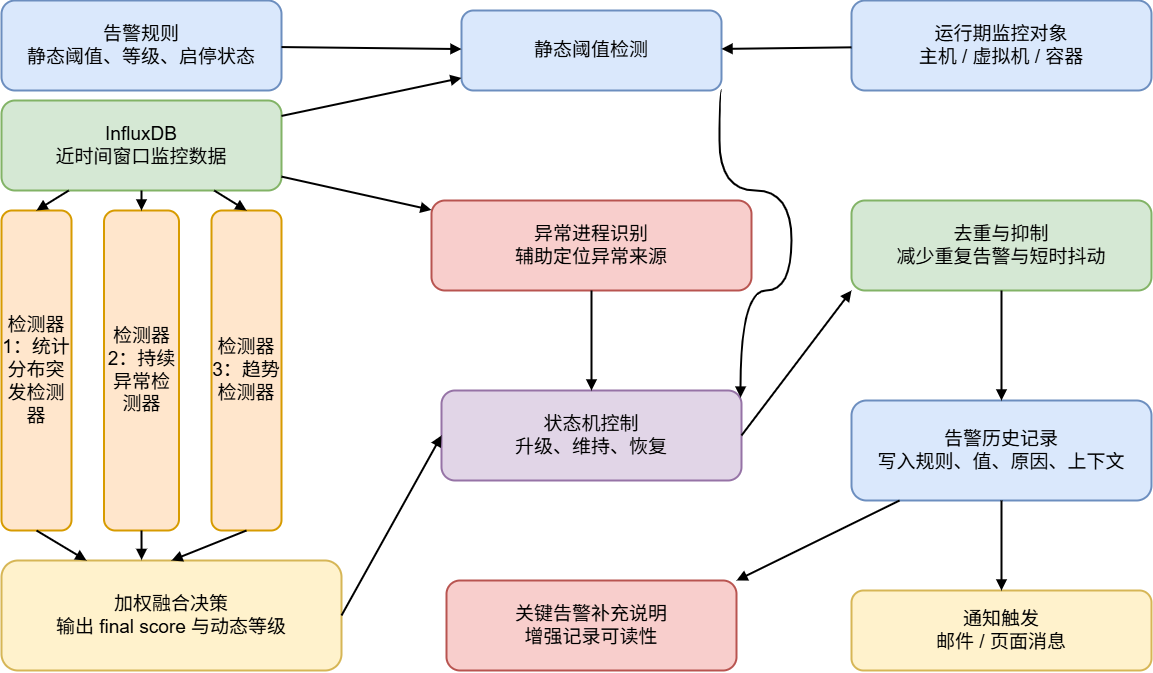

The diagram above was exported from draw.io. Its source (the exported page's mxGraphModel, read from the mxfile embedded in the PNG):
<mxGraphModel dx="1920" dy="1287" grid="1" gridSize="10" guides="1" tooltips="1" connect="1" arrows="1" fold="1" page="1" pageScale="1" pageWidth="2400" pageHeight="1700" math="0" shadow="0">
  <root>
    <mxCell id="0" />
    <mxCell id="1" parent="0" />
    <mxCell id="3" parent="1" style="rounded=1;whiteSpace=wrap;html=1;fillColor=#dae8fc;strokeColor=#6c8ebf;strokeWidth=2;fontSize=19;" value="运行期监控对象&lt;div&gt;主机 / 虚拟机 / 容器&lt;/div&gt;" vertex="1">
      <mxGeometry height="90" width="300" x="1500" y="430" as="geometry" />
    </mxCell>
    <mxCell id="4" parent="1" style="rounded=1;whiteSpace=wrap;html=1;fillColor=#dae8fc;strokeColor=#6c8ebf;strokeWidth=2;fontSize=19;" value="告警规则&lt;div&gt;&lt;span style=&quot;background-color: transparent; color: light-dark(rgb(0, 0, 0), rgb(255, 255, 255));&quot;&gt;静态阈值、等级、启停状态&lt;/span&gt;&lt;/div&gt;" vertex="1">
      <mxGeometry height="90" width="280" x="650" y="430" as="geometry" />
    </mxCell>
    <mxCell id="5" parent="1" style="rounded=1;whiteSpace=wrap;html=1;fillColor=#d5e8d4;strokeColor=#82b366;strokeWidth=2;fontSize=19;" value="InfluxDB&lt;div&gt;近时间窗口监控数据&lt;/div&gt;" vertex="1">
      <mxGeometry height="90" width="280" x="650" y="530" as="geometry" />
    </mxCell>
    <mxCell id="6" parent="1" style="rounded=1;whiteSpace=wrap;html=1;fillColor=#dae8fc;strokeColor=#6c8ebf;strokeWidth=2;fontSize=19;" value="静态阈值检测" vertex="1">
      <mxGeometry height="80" width="260" x="1110" y="440" as="geometry" />
    </mxCell>
    <mxCell id="7" parent="1" style="rounded=1;whiteSpace=wrap;html=1;fillColor=#ffe6cc;strokeColor=#d79b00;strokeWidth=2;fontSize=19;direction=south;" value="检测器1：统计分布突发检测器" vertex="1">
      <mxGeometry height="320" width="70" x="650" y="640" as="geometry" />
    </mxCell>
    <mxCell id="8" parent="1" style="rounded=1;whiteSpace=wrap;html=1;fillColor=#ffe6cc;strokeColor=#d79b00;strokeWidth=2;fontSize=19;direction=south;" value="检测器2：持续异常检测器" vertex="1">
      <mxGeometry height="320" width="75" x="752.5" y="640" as="geometry" />
    </mxCell>
    <mxCell id="9" parent="1" style="rounded=1;whiteSpace=wrap;html=1;fillColor=#ffe6cc;strokeColor=#d79b00;strokeWidth=2;fontSize=19;labelPosition=center;verticalLabelPosition=middle;align=center;verticalAlign=middle;direction=south;" value="检测器3：趋势检测器" vertex="1">
      <mxGeometry height="320" width="70" x="860" y="640" as="geometry" />
    </mxCell>
    <mxCell id="10" parent="1" style="rounded=1;whiteSpace=wrap;html=1;fillColor=#fff2cc;strokeColor=#d6b656;strokeWidth=2;fontSize=19;" value="加权融合决策&lt;div&gt;输出 final score 与动态等级&lt;/div&gt;" vertex="1">
      <mxGeometry height="110" width="340" x="650" y="990" as="geometry" />
    </mxCell>
    <mxCell id="11" parent="1" style="rounded=1;whiteSpace=wrap;html=1;fillColor=#f8cecc;strokeColor=#b85450;strokeWidth=2;fontSize=19;" value="异常进程识别&lt;div&gt;辅助定位异常来源&lt;/div&gt;" vertex="1">
      <mxGeometry height="90" width="320" x="1080" y="630" as="geometry" />
    </mxCell>
    <mxCell id="12" parent="1" style="rounded=1;whiteSpace=wrap;html=1;fillColor=#e1d5e7;strokeColor=#9673a6;strokeWidth=2;fontSize=19;" value="状态机控制&lt;div&gt;升级、维持、恢复&lt;/div&gt;" vertex="1">
      <mxGeometry height="90" width="300" x="1090" y="820" as="geometry" />
    </mxCell>
    <mxCell id="13" parent="1" style="rounded=1;whiteSpace=wrap;html=1;fillColor=#d5e8d4;strokeColor=#82b366;strokeWidth=2;fontSize=19;" value="去重与抑制&lt;div&gt;减少重复告警与短时抖动&lt;/div&gt;" vertex="1">
      <mxGeometry height="90" width="300" x="1500" y="630" as="geometry" />
    </mxCell>
    <mxCell id="14" parent="1" style="rounded=1;whiteSpace=wrap;html=1;fillColor=#dae8fc;strokeColor=#6c8ebf;strokeWidth=2;fontSize=19;" value="告警历史记录&lt;div&gt;写入规则、值、原因、上下文&lt;/div&gt;" vertex="1">
      <mxGeometry height="100" width="300" x="1500" y="830" as="geometry" />
    </mxCell>
    <mxCell id="15" parent="1" style="rounded=1;whiteSpace=wrap;html=1;fillColor=#f8cecc;strokeColor=#b85450;strokeWidth=2;fontSize=19;" value="关键告警补充说明&lt;div&gt;增强记录可读性&lt;/div&gt;" vertex="1">
      <mxGeometry height="90" width="290" x="1095" y="1010" as="geometry" />
    </mxCell>
    <mxCell id="16" parent="1" style="rounded=1;whiteSpace=wrap;html=1;fillColor=#fff2cc;strokeColor=#d6b656;strokeWidth=2;fontSize=19;" value="通知触发&lt;div&gt;邮件 / 页面消息&lt;/div&gt;" vertex="1">
      <mxGeometry height="80" width="300" x="1500" y="1020" as="geometry" />
    </mxCell>
    <mxCell id="18" edge="1" parent="1" source="3" style="rounded=0;orthogonalLoop=1;jettySize=auto;html=1;endArrow=block;endFill=1;strokeWidth=2;" target="6">
      <mxGeometry relative="1" as="geometry" />
    </mxCell>
    <mxCell id="19" edge="1" parent="1" source="4" style="rounded=0;orthogonalLoop=1;jettySize=auto;html=1;endArrow=block;endFill=1;strokeWidth=2;" target="6">
      <mxGeometry relative="1" as="geometry" />
    </mxCell>
    <mxCell id="20" edge="1" parent="1" source="5" style="rounded=0;orthogonalLoop=1;jettySize=auto;html=1;endArrow=block;endFill=1;strokeWidth=2;" target="6">
      <mxGeometry relative="1" as="geometry" />
    </mxCell>
    <mxCell id="21" edge="1" parent="1" source="5" style="rounded=0;orthogonalLoop=1;jettySize=auto;html=1;endArrow=block;endFill=1;strokeWidth=2;entryX=0;entryY=0.5;entryDx=0;entryDy=0;" target="7">
      <mxGeometry relative="1" as="geometry" />
    </mxCell>
    <mxCell id="22" edge="1" parent="1" source="5" style="rounded=0;orthogonalLoop=1;jettySize=auto;html=1;endArrow=block;endFill=1;strokeWidth=2;entryX=0;entryY=0.5;entryDx=0;entryDy=0;" target="8">
      <mxGeometry relative="1" as="geometry" />
    </mxCell>
    <mxCell id="23" edge="1" parent="1" source="5" style="rounded=0;orthogonalLoop=1;jettySize=auto;html=1;endArrow=block;endFill=1;strokeWidth=2;entryX=0;entryY=0.5;entryDx=0;entryDy=0;" target="9">
      <mxGeometry relative="1" as="geometry" />
    </mxCell>
    <mxCell id="24" edge="1" parent="1" source="7" style="rounded=0;orthogonalLoop=1;jettySize=auto;html=1;endArrow=block;endFill=1;strokeWidth=2;exitX=1;exitY=0.5;exitDx=0;exitDy=0;entryX=0.25;entryY=0;entryDx=0;entryDy=0;" target="10">
      <mxGeometry relative="1" as="geometry" />
    </mxCell>
    <mxCell id="25" edge="1" parent="1" source="8" style="rounded=0;orthogonalLoop=1;jettySize=auto;html=1;endArrow=block;endFill=1;strokeWidth=2;exitX=1;exitY=0.5;exitDx=0;exitDy=0;entryX=0.412;entryY=-0.005;entryDx=0;entryDy=0;entryPerimeter=0;" target="10">
      <mxGeometry relative="1" as="geometry">
        <mxPoint x="780" y="990" as="sourcePoint" />
      </mxGeometry>
    </mxCell>
    <mxCell id="26" edge="1" parent="1" source="9" style="rounded=0;orthogonalLoop=1;jettySize=auto;html=1;endArrow=block;endFill=1;strokeWidth=2;exitX=1;exitY=0.5;exitDx=0;exitDy=0;entryX=0.5;entryY=0;entryDx=0;entryDy=0;" target="10">
      <mxGeometry relative="1" as="geometry" />
    </mxCell>
    <mxCell id="27" edge="1" parent="1" source="5" style="rounded=0;orthogonalLoop=1;jettySize=auto;html=1;endArrow=block;endFill=1;strokeWidth=2;" target="11">
      <mxGeometry relative="1" as="geometry" />
    </mxCell>
    <mxCell id="28" edge="1" parent="1" source="6" style="rounded=0;orthogonalLoop=1;jettySize=auto;html=1;endArrow=block;endFill=1;strokeWidth=2;entryX=0.997;entryY=0.079;entryDx=0;entryDy=0;exitX=1;exitY=1;exitDx=0;exitDy=0;edgeStyle=orthogonalEdgeStyle;curved=1;entryPerimeter=0;" target="12">
      <mxGeometry relative="1" as="geometry">
        <Array as="points">
          <mxPoint x="1368" y="520" />
          <mxPoint x="1368" y="620" />
          <mxPoint x="1440" y="620" />
          <mxPoint x="1440" y="720" />
          <mxPoint x="1389" y="720" />
        </Array>
      </mxGeometry>
    </mxCell>
    <mxCell id="29" edge="1" parent="1" source="10" style="rounded=0;orthogonalLoop=1;jettySize=auto;html=1;endArrow=block;endFill=1;strokeWidth=2;exitX=1;exitY=0.5;exitDx=0;exitDy=0;entryX=0;entryY=0.5;entryDx=0;entryDy=0;" target="12">
      <mxGeometry relative="1" as="geometry" />
    </mxCell>
    <mxCell id="30" edge="1" parent="1" source="11" style="rounded=0;orthogonalLoop=1;jettySize=auto;html=1;endArrow=block;endFill=1;strokeWidth=2;" target="12">
      <mxGeometry relative="1" as="geometry" />
    </mxCell>
    <mxCell id="31" edge="1" parent="1" source="12" style="rounded=0;orthogonalLoop=1;jettySize=auto;html=1;endArrow=block;endFill=1;strokeWidth=2;entryX=0;entryY=1;entryDx=0;entryDy=0;exitX=1;exitY=0.5;exitDx=0;exitDy=0;" target="13">
      <mxGeometry relative="1" as="geometry" />
    </mxCell>
    <mxCell id="32" edge="1" parent="1" source="13" style="rounded=0;orthogonalLoop=1;jettySize=auto;html=1;endArrow=block;endFill=1;strokeWidth=2;entryX=0.5;entryY=0;entryDx=0;entryDy=0;" target="14">
      <mxGeometry relative="1" as="geometry" />
    </mxCell>
    <mxCell id="33" edge="1" parent="1" source="14" style="rounded=0;orthogonalLoop=1;jettySize=auto;html=1;endArrow=block;endFill=1;strokeWidth=2;entryX=1;entryY=0;entryDx=0;entryDy=0;" target="15">
      <mxGeometry relative="1" as="geometry" />
    </mxCell>
    <mxCell id="34" edge="1" parent="1" source="14" style="rounded=0;orthogonalLoop=1;jettySize=auto;html=1;endArrow=block;endFill=1;strokeWidth=2;exitX=0.5;exitY=1;exitDx=0;exitDy=0;" target="16">
      <mxGeometry relative="1" as="geometry" />
    </mxCell>
  </root>
</mxGraphModel>